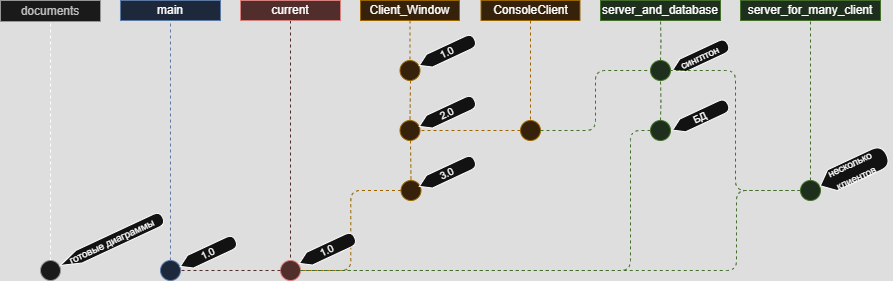

The diagram above was exported from draw.io. Its source (the exported page's mxGraphModel, read from the mxfile embedded in the PNG):
<mxGraphModel dx="904" dy="445" grid="1" gridSize="10" guides="1" tooltips="1" connect="1" arrows="1" fold="1" page="1" pageScale="1" pageWidth="850" pageHeight="1100" math="0" shadow="0">
  <root>
    <mxCell id="0" />
    <mxCell id="1" parent="0" />
    <mxCell id="3" value="" style="endArrow=none;dashed=1;html=1;fillColor=#dae8fc;strokeColor=#6c8ebf;exitX=0.5;exitY=0;exitDx=0;exitDy=0;" parent="1" source="4" target="7" edge="1">
      <mxGeometry width="50" height="50" relative="1" as="geometry">
        <mxPoint x="141.80327868854624" y="160.16393442611184" as="sourcePoint" />
        <mxPoint x="720" y="70" as="targetPoint" />
      </mxGeometry>
    </mxCell>
    <mxCell id="4" value="" style="ellipse;whiteSpace=wrap;html=1;aspect=fixed;fillColor=#dae8fc;strokeColor=#6c8ebf;fontStyle=1;labelPosition=right;verticalLabelPosition=top;align=center;verticalAlign=bottom;fontColor=#0066CC;" parent="1" vertex="1">
      <mxGeometry x="159.98999999999998" y="260" width="20" height="20" as="geometry" />
    </mxCell>
    <mxCell id="7" value="main" style="text;html=1;strokeColor=#6c8ebf;fillColor=#dae8fc;align=center;verticalAlign=middle;whiteSpace=wrap;rounded=0;" parent="1" vertex="1">
      <mxGeometry x="119.97" width="100.03" height="20" as="geometry" />
    </mxCell>
    <mxCell id="9" value="" style="ellipse;whiteSpace=wrap;html=1;aspect=fixed;fillColor=#f8cecc;strokeColor=#b85450;" parent="1" vertex="1">
      <mxGeometry x="280" y="260" width="20" height="20" as="geometry" />
    </mxCell>
    <mxCell id="TqjULr7ZvnBJGrtV8sEN-186" value="" style="endArrow=none;dashed=1;html=1;fillColor=#dae8fc;strokeColor=#f8cecc;exitX=0.5;exitY=1;exitDx=0;exitDy=0;" parent="1" source="20" target="9" edge="1">
      <mxGeometry relative="1" as="geometry" />
    </mxCell>
    <mxCell id="20" value="current" style="text;html=1;strokeColor=#b85450;fillColor=#f8cecc;align=center;verticalAlign=middle;whiteSpace=wrap;rounded=0;" parent="1" vertex="1">
      <mxGeometry x="240" width="100" height="20" as="geometry" />
    </mxCell>
    <mxCell id="23" style="edgeStyle=orthogonalEdgeStyle;rounded=1;orthogonalLoop=1;jettySize=auto;html=1;dashed=1;endArrow=none;endFill=0;fillColor=#d5e8d4;strokeColor=#82b366;" parent="1" target="24" edge="1">
      <mxGeometry relative="1" as="geometry">
        <mxPoint x="700" y="180" as="targetPoint" />
        <mxPoint x="660" y="60" as="sourcePoint" />
      </mxGeometry>
    </mxCell>
    <mxCell id="24" value="server_and_database" style="text;html=1;strokeColor=#82b366;fillColor=#d5e8d4;align=center;verticalAlign=middle;whiteSpace=wrap;rounded=0;" parent="1" vertex="1">
      <mxGeometry x="600" width="120" height="20" as="geometry" />
    </mxCell>
    <mxCell id="39" value="" style="ellipse;whiteSpace=wrap;html=1;aspect=fixed;fontSize=10;labelPosition=right;verticalLabelPosition=top;align=centrt;verticalAlign=bottom;fillColor=#ffe6cc;strokeColor=#d79b00;fontColor=#FFB570;" parent="1" vertex="1">
      <mxGeometry x="399.49999999999994" y="60" width="20" height="20" as="geometry" />
    </mxCell>
    <mxCell id="TqjULr7ZvnBJGrtV8sEN-187" style="endArrow=none;dashed=1;html=1;fillColor=#dae8fc;strokeColor=#d79b00;exitX=0.5;exitY=1;exitDx=0;exitDy=0;" parent="1" source="42" target="39" edge="1">
      <mxGeometry relative="1" as="geometry" />
    </mxCell>
    <mxCell id="42" value="Client_Window" style="text;html=1;strokeColor=#d79b00;fillColor=#ffe6cc;align=center;verticalAlign=middle;whiteSpace=wrap;rounded=0;fontSize=12;" parent="1" vertex="1">
      <mxGeometry x="360" width="99" height="20" as="geometry" />
    </mxCell>
    <mxCell id="85" value="server_for_many_client" style="text;html=1;strokeColor=#82b366;fillColor=#d5e8d4;align=center;verticalAlign=middle;whiteSpace=wrap;rounded=0;" parent="1" vertex="1">
      <mxGeometry x="740" width="140" height="20" as="geometry" />
    </mxCell>
    <mxCell id="102" value="documents" style="text;html=1;strokeColor=#666666;fillColor=#f5f5f5;align=center;verticalAlign=middle;whiteSpace=wrap;rounded=0;fontColor=#333333;" parent="1" vertex="1">
      <mxGeometry width="100" height="21" as="geometry" />
    </mxCell>
    <mxCell id="125" value="ConsoleClient" style="text;html=1;strokeColor=#d79b00;fillColor=#ffe6cc;align=center;verticalAlign=middle;whiteSpace=wrap;rounded=0;fontSize=12;" parent="1" vertex="1">
      <mxGeometry x="480.5" width="99" height="20" as="geometry" />
    </mxCell>
    <mxCell id="175" style="edgeStyle=orthogonalEdgeStyle;rounded=1;orthogonalLoop=1;jettySize=auto;html=1;dashed=1;endArrow=none;endFill=0;" parent="1" source="173" target="102" edge="1">
      <mxGeometry relative="1" as="geometry" />
    </mxCell>
    <mxCell id="173" value="" style="ellipse;whiteSpace=wrap;html=1;aspect=fixed;fontSize=10;fontColor=#333333;fillColor=#f5f5f5;strokeColor=#666666;" parent="1" vertex="1">
      <mxGeometry x="40" y="260" width="20" height="20" as="geometry" />
    </mxCell>
    <mxCell id="TqjULr7ZvnBJGrtV8sEN-190" value="" style="ellipse;whiteSpace=wrap;html=1;aspect=fixed;fontSize=10;labelPosition=right;verticalLabelPosition=top;align=center;verticalAlign=bottom;fillColor=#ffe6cc;strokeColor=#d79b00;fontColor=#FFB570;" parent="1" vertex="1">
      <mxGeometry x="520" y="120" width="20" height="20" as="geometry" />
    </mxCell>
    <mxCell id="TqjULr7ZvnBJGrtV8sEN-191" style="endArrow=none;dashed=1;html=1;fillColor=#dae8fc;strokeColor=#d79b00;exitX=0.5;exitY=1;exitDx=0;exitDy=0;" parent="1" source="125" target="TqjULr7ZvnBJGrtV8sEN-190" edge="1">
      <mxGeometry relative="1" as="geometry">
        <mxPoint x="530" y="30" as="sourcePoint" />
      </mxGeometry>
    </mxCell>
    <mxCell id="TqjULr7ZvnBJGrtV8sEN-192" style="edgeStyle=orthogonalEdgeStyle;rounded=1;orthogonalLoop=1;jettySize=auto;html=1;dashed=1;endArrow=none;endFill=0;fillColor=#d5e8d4;strokeColor=#82b366;entryX=0.5;entryY=1;entryDx=0;entryDy=0;exitX=0.5;exitY=0;exitDx=0;exitDy=0;" parent="1" source="TqjULr7ZvnBJGrtV8sEN-196" target="85" edge="1">
      <mxGeometry relative="1" as="geometry">
        <mxPoint x="810" y="20" as="targetPoint" />
        <mxPoint x="810" y="60" as="sourcePoint" />
      </mxGeometry>
    </mxCell>
    <mxCell id="TqjULr7ZvnBJGrtV8sEN-194" value="" style="ellipse;whiteSpace=wrap;html=1;aspect=fixed;fontSize=10;labelPosition=right;verticalLabelPosition=top;align=center;verticalAlign=bottom;fillColor=#d5e8d4;strokeColor=#82b366;fontColor=#82b366;" parent="1" vertex="1">
      <mxGeometry x="650" y="60" width="20" height="20" as="geometry" />
    </mxCell>
    <mxCell id="TqjULr7ZvnBJGrtV8sEN-196" value="" style="ellipse;whiteSpace=wrap;html=1;aspect=fixed;fontSize=10;labelPosition=right;verticalLabelPosition=top;align=center;verticalAlign=bottom;fillColor=#d5e8d4;strokeColor=#82b366;fontColor=#82b366;" parent="1" vertex="1">
      <mxGeometry x="800" y="180" width="20" height="20" as="geometry" />
    </mxCell>
    <mxCell id="TqjULr7ZvnBJGrtV8sEN-198" value="&lt;font style=&quot;font-size: 10px;&quot;&gt;синглтон&lt;br&gt;&lt;/font&gt;" style="shape=display;whiteSpace=wrap;html=1;rotation=-25;size=0.18278688524590314;" parent="1" vertex="1">
      <mxGeometry x="669.27" y="49.72" width="61" height="14" as="geometry" />
    </mxCell>
    <mxCell id="TqjULr7ZvnBJGrtV8sEN-199" value="&lt;font style=&quot;font-size: 10px;&quot;&gt;1.0&lt;br&gt;&lt;/font&gt;" style="shape=display;whiteSpace=wrap;html=1;rotation=-25;size=0.18278688524590314;" parent="1" vertex="1">
      <mxGeometry x="416" y="45" width="61" height="14" as="geometry" />
    </mxCell>
    <mxCell id="TqjULr7ZvnBJGrtV8sEN-204" value="" style="ellipse;whiteSpace=wrap;html=1;aspect=fixed;fontSize=10;labelPosition=right;verticalLabelPosition=top;align=centrt;verticalAlign=bottom;fillColor=#ffe6cc;strokeColor=#d79b00;fontColor=#FFB570;" parent="1" vertex="1">
      <mxGeometry x="399.49999999999994" y="120" width="20" height="20" as="geometry" />
    </mxCell>
    <mxCell id="TqjULr7ZvnBJGrtV8sEN-205" style="endArrow=none;dashed=1;html=1;fillColor=#dae8fc;strokeColor=#d79b00;exitX=0.5;exitY=1;exitDx=0;exitDy=0;" parent="1" target="TqjULr7ZvnBJGrtV8sEN-204" edge="1">
      <mxGeometry relative="1" as="geometry">
        <mxPoint x="410" y="80" as="sourcePoint" />
      </mxGeometry>
    </mxCell>
    <mxCell id="TqjULr7ZvnBJGrtV8sEN-206" value="" style="ellipse;whiteSpace=wrap;html=1;aspect=fixed;fontSize=10;labelPosition=right;verticalLabelPosition=top;align=centrt;verticalAlign=bottom;fillColor=#ffe6cc;strokeColor=#d79b00;fontColor=#FFB570;" parent="1" vertex="1">
      <mxGeometry x="400.49999999999994" y="180" width="20" height="20" as="geometry" />
    </mxCell>
    <mxCell id="TqjULr7ZvnBJGrtV8sEN-207" style="endArrow=none;dashed=1;html=1;fillColor=#dae8fc;strokeColor=#d79b00;exitX=0.5;exitY=1;exitDx=0;exitDy=0;edgeStyle=orthogonalEdgeStyle;" parent="1" target="TqjULr7ZvnBJGrtV8sEN-206" edge="1">
      <mxGeometry relative="1" as="geometry">
        <mxPoint x="410" y="140" as="sourcePoint" />
      </mxGeometry>
    </mxCell>
    <mxCell id="TqjULr7ZvnBJGrtV8sEN-208" value="&lt;font style=&quot;font-size: 10px;&quot;&gt;2.0&lt;br&gt;&lt;/font&gt;" style="shape=display;whiteSpace=wrap;html=1;rotation=-25;size=0.18278688524590314;" parent="1" vertex="1">
      <mxGeometry x="416" y="106" width="61" height="14" as="geometry" />
    </mxCell>
    <mxCell id="TqjULr7ZvnBJGrtV8sEN-209" value="&lt;font style=&quot;font-size: 10px;&quot;&gt;3.0&lt;br&gt;&lt;/font&gt;" style="shape=display;whiteSpace=wrap;html=1;rotation=-25;size=0.18278688524590314;" parent="1" vertex="1">
      <mxGeometry x="416" y="166" width="61" height="14" as="geometry" />
    </mxCell>
    <mxCell id="TqjULr7ZvnBJGrtV8sEN-211" style="edgeStyle=orthogonalEdgeStyle;rounded=1;orthogonalLoop=1;jettySize=auto;html=1;dashed=1;endArrow=none;endFill=0;fillColor=#d5e8d4;strokeColor=#82b366;" parent="1" edge="1">
      <mxGeometry relative="1" as="geometry">
        <mxPoint x="660" y="80" as="targetPoint" />
        <mxPoint x="660" y="120" as="sourcePoint" />
      </mxGeometry>
    </mxCell>
    <mxCell id="TqjULr7ZvnBJGrtV8sEN-212" value="" style="ellipse;whiteSpace=wrap;html=1;aspect=fixed;fontSize=10;labelPosition=right;verticalLabelPosition=top;align=center;verticalAlign=bottom;fillColor=#d5e8d4;strokeColor=#82b366;fontColor=#82b366;" parent="1" vertex="1">
      <mxGeometry x="650" y="120" width="20" height="20" as="geometry" />
    </mxCell>
    <mxCell id="TqjULr7ZvnBJGrtV8sEN-213" value="&lt;font style=&quot;font-size: 10px;&quot;&gt;БД&lt;/font&gt;" style="shape=display;whiteSpace=wrap;html=1;rotation=-25;size=0.18278688524590314;" parent="1" vertex="1">
      <mxGeometry x="669.27" y="109.72" width="61" height="14" as="geometry" />
    </mxCell>
    <mxCell id="TqjULr7ZvnBJGrtV8sEN-214" style="edgeStyle=orthogonalEdgeStyle;rounded=1;orthogonalLoop=1;jettySize=auto;html=1;dashed=1;endArrow=none;endFill=0;fillColor=#d5e8d4;strokeColor=#82b366;entryX=1;entryY=0.5;entryDx=0;entryDy=0;exitX=0;exitY=0.5;exitDx=0;exitDy=0;" parent="1" source="TqjULr7ZvnBJGrtV8sEN-196" target="TqjULr7ZvnBJGrtV8sEN-194" edge="1">
      <mxGeometry relative="1" as="geometry">
        <mxPoint x="820" y="30" as="targetPoint" />
        <mxPoint x="820" y="190" as="sourcePoint" />
      </mxGeometry>
    </mxCell>
    <mxCell id="TqjULr7ZvnBJGrtV8sEN-215" value="&lt;font style=&quot;font-size: 10px;&quot;&gt;несколько клиентов&lt;/font&gt;" style="shape=display;whiteSpace=wrap;html=1;rotation=-25;size=0.18278688524590314;" parent="1" vertex="1">
      <mxGeometry x="816.44" y="158.46" width="73" height="22.84" as="geometry" />
    </mxCell>
    <mxCell id="TqjULr7ZvnBJGrtV8sEN-220" style="endArrow=none;dashed=1;html=1;fillColor=#dae8fc;strokeColor=#d79b00;exitX=0;exitY=0.5;exitDx=0;exitDy=0;edgeStyle=orthogonalEdgeStyle;entryX=1;entryY=0.5;entryDx=0;entryDy=0;" parent="1" source="TqjULr7ZvnBJGrtV8sEN-206" target="9" edge="1">
      <mxGeometry relative="1" as="geometry">
        <mxPoint x="420" y="150" as="sourcePoint" />
        <mxPoint x="420" y="190" as="targetPoint" />
      </mxGeometry>
    </mxCell>
    <mxCell id="TqjULr7ZvnBJGrtV8sEN-223" style="edgeStyle=orthogonalEdgeStyle;rounded=1;orthogonalLoop=1;jettySize=auto;html=1;dashed=1;endArrow=none;endFill=0;fillColor=#d5e8d4;strokeColor=#82b366;entryX=1;entryY=0.5;entryDx=0;entryDy=0;exitX=0;exitY=0.5;exitDx=0;exitDy=0;" parent="1" source="TqjULr7ZvnBJGrtV8sEN-196" target="9" edge="1">
      <mxGeometry relative="1" as="geometry">
        <mxPoint x="680" y="80" as="targetPoint" />
        <mxPoint x="810" y="200" as="sourcePoint" />
        <Array as="points">
          <mxPoint x="736" y="190" />
          <mxPoint x="736" y="270" />
        </Array>
      </mxGeometry>
    </mxCell>
    <mxCell id="TqjULr7ZvnBJGrtV8sEN-225" style="edgeStyle=orthogonalEdgeStyle;rounded=1;orthogonalLoop=1;jettySize=auto;html=1;dashed=1;endArrow=none;endFill=0;fillColor=#d5e8d4;strokeColor=#82b366;entryX=1;entryY=0.5;entryDx=0;entryDy=0;exitX=0;exitY=0.5;exitDx=0;exitDy=0;" parent="1" source="TqjULr7ZvnBJGrtV8sEN-212" target="9" edge="1">
      <mxGeometry relative="1" as="geometry">
        <mxPoint x="310" y="280" as="targetPoint" />
        <mxPoint x="820" y="210" as="sourcePoint" />
        <Array as="points">
          <mxPoint x="630" y="130" />
          <mxPoint x="630" y="270" />
        </Array>
      </mxGeometry>
    </mxCell>
    <mxCell id="TqjULr7ZvnBJGrtV8sEN-226" value="&lt;font style=&quot;font-size: 10px;&quot;&gt;1.0&lt;br&gt;&lt;/font&gt;" style="shape=display;whiteSpace=wrap;html=1;rotation=-25;size=0.18278688524590314;" parent="1" vertex="1">
      <mxGeometry x="296" y="243" width="61" height="14" as="geometry" />
    </mxCell>
    <mxCell id="TqjULr7ZvnBJGrtV8sEN-227" value="&lt;font style=&quot;font-size: 10px;&quot;&gt;1.0&lt;br&gt;&lt;/font&gt;" style="shape=display;whiteSpace=wrap;html=1;rotation=-25;size=0.18278688524590314;" parent="1" vertex="1">
      <mxGeometry x="177" y="246" width="61" height="14" as="geometry" />
    </mxCell>
    <mxCell id="TqjULr7ZvnBJGrtV8sEN-228" value="" style="endArrow=none;dashed=1;html=1;fillColor=#dae8fc;strokeColor=#f8cecc;exitX=0;exitY=0.5;exitDx=0;exitDy=0;entryX=1;entryY=0.5;entryDx=0;entryDy=0;" parent="1" source="9" target="4" edge="1">
      <mxGeometry relative="1" as="geometry">
        <mxPoint x="300" y="30" as="sourcePoint" />
        <mxPoint x="300" y="270" as="targetPoint" />
      </mxGeometry>
    </mxCell>
    <mxCell id="TqjULr7ZvnBJGrtV8sEN-230" value="&lt;font style=&quot;font-size: 10px;&quot;&gt;готовые диаграммы&lt;br&gt;&lt;/font&gt;" style="shape=display;whiteSpace=wrap;html=1;rotation=-25;size=0.18278688524590314;" parent="1" vertex="1">
      <mxGeometry x="54.56" y="234.01" width="113" height="14" as="geometry" />
    </mxCell>
    <mxCell id="TqjULr7ZvnBJGrtV8sEN-231" style="edgeStyle=orthogonalEdgeStyle;rounded=1;orthogonalLoop=1;jettySize=auto;html=1;dashed=1;endArrow=none;endFill=0;fillColor=#d5e8d4;strokeColor=#82b366;entryX=0;entryY=0.5;entryDx=0;entryDy=0;exitX=1;exitY=0.5;exitDx=0;exitDy=0;" parent="1" source="TqjULr7ZvnBJGrtV8sEN-190" target="TqjULr7ZvnBJGrtV8sEN-194" edge="1">
      <mxGeometry relative="1" as="geometry">
        <mxPoint x="680" y="80" as="targetPoint" />
        <mxPoint x="810" y="200" as="sourcePoint" />
      </mxGeometry>
    </mxCell>
    <mxCell id="TqjULr7ZvnBJGrtV8sEN-232" style="endArrow=none;dashed=1;html=1;fillColor=#dae8fc;strokeColor=#d79b00;entryX=1;entryY=0.5;entryDx=0;entryDy=0;exitX=0;exitY=0.5;exitDx=0;exitDy=0;" parent="1" source="TqjULr7ZvnBJGrtV8sEN-190" target="TqjULr7ZvnBJGrtV8sEN-204" edge="1">
      <mxGeometry relative="1" as="geometry">
        <mxPoint x="510" y="150" as="sourcePoint" />
        <mxPoint x="540" y="130" as="targetPoint" />
      </mxGeometry>
    </mxCell>
  </root>
</mxGraphModel>